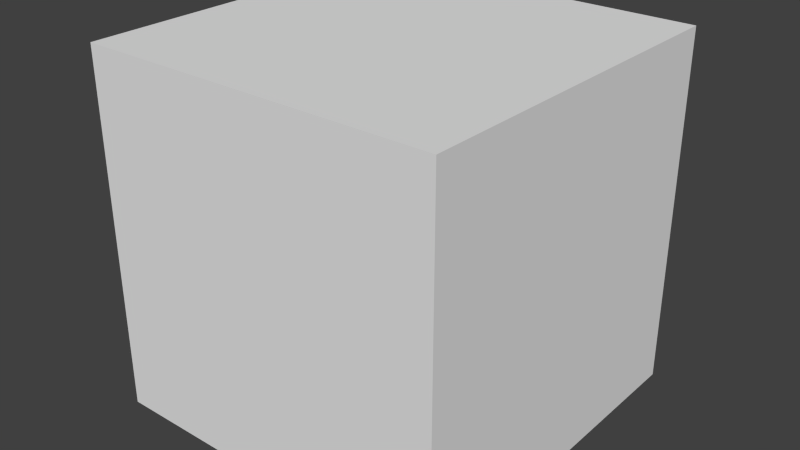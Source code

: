 # Source: TestObject1.blend  (saved by Blender 2.75.0; exported with 4.5.12 LTS)
import bpy
from mathutils import Matrix  # noqa: F401  (used for matrix-valued properties, if any)

bpy.ops.wm.read_factory_settings(use_empty=True)
scene = bpy.context.scene
scene.name = 'Scene'

# ---- collections
col_collection_1 = bpy.data.collections.new('Collection 1'); scene.collection.children.link(col_collection_1)

# ---- materials (node trees are filled in below, after node groups)
mat_testobject1 = bpy.data.materials.new('TestObject1')
mat_testobject1.alpha_threshold = 0.0
mat_testobject1.use_transparent_shadow = False
mat_testobject1.roughness = 0.5

# ---- material node trees

# ---- world
world_world = bpy.data.worlds.new('World'); scene.world = world_world
world_world.color = (0.05088, 0.05088, 0.05088)
world_world.use_sun_shadow = False
world_world.sun_shadow_jitter_overblur = 0.0
world_world.cycles.sampling_method = 'MANUAL'
world_world.cycles.sample_map_resolution = 256

# ---- meshes
me_testobject1 = bpy.data.meshes.new('TestObject1')
me_testobject1.from_pydata([(-1.0, -1.0, -1.0), (-1.0, -1.0, 1.0), (-1.0, 1.0, -1.0), (-1.0, 1.0, 1.0), (1.0, -1.0, -1.0), (1.0, -1.0, 1.0), (1.0, 1.0, -1.0), (1.0, 1.0, 1.0)], [], [(1, 3, 2, 0), (3, 7, 6, 2), (7, 5, 4, 6), (5, 1, 0, 4), (0, 2, 6, 4), (5, 7, 3, 1)])
_uv = me_testobject1.uv_layers.new(name='UVMap')
_uv.uv.foreach_set('vector', [0.3333, 0.3333, 0.3333, 3.974e-08, 0.6667, 0.0, 0.6667, 0.3333, 3.974e-08, 0.6667, 0.0, 0.3333, 0.3333, 0.3333, 0.3333, 0.6667, 1.291e-07, 0.3333, 0.0, 8.941e-08, 0.3333, 0.0, 0.3333, 0.3333, 0.3333, 0.3333, 0.6667, 0.3333, 0.6667, 0.6667, 0.3333, 0.6667, 1.0, 0.0, 1.0, 0.3333, 0.6667, 0.3333, 0.6667, 2.98e-08, 0.0, 0.6667, 0.3333, 0.6667, 0.3333, 1.0, 4.967e-08, 1.0])
me_testobject1.materials.append(mat_testobject1)
me_testobject1.use_remesh_preserve_volume = False
me_testobject1.use_remesh_preserve_attributes = False
me_testobject1.use_mirror_vertex_groups = False
me_testobject1.update()

# ---- objects
ob_testobject1 = bpy.data.objects.new('TestObject1', me_testobject1)

# ---- transforms, parenting, visibility, modifiers, constraints
ob_testobject1.location = (0.0, 0.0, 0.0)
ob_testobject1.lineart.crease_threshold = 0.0

# ---- collection membership
col_collection_1.objects.link(ob_testobject1)

# ---- scene / render settings (as saved in the file)
scene.frame_start = 1; scene.frame_end = 250; scene.frame_set(1)
scene.render.engine = 'BLENDER_EEVEE_NEXT'
scene.render.resolution_percentage = 50
scene.render.dither_intensity = 0.0
scene.cycles.use_denoising = False
scene.cycles.samples = 10
scene.cycles.sampling_pattern = 'TABULATED_SOBOL'
scene.cycles.light_sampling_threshold = 0.0
scene.cycles.use_adaptive_sampling = False
scene.cycles.use_light_tree = False
scene.cycles.blur_glossy = 0.0
scene.cycles.pixel_filter_type = 'GAUSSIAN'
scene.cycles.sample_clamp_indirect = 0.0
scene.view_settings.view_transform = 'Standard'
bpy.context.view_layer.update()

# ---- added for rendering (the .blend has no active camera and no usable light): camera, sun
cam_auto = bpy.data.cameras.new('AutoCamera')
cam_auto.lens = 50.0
cam_auto.sensor_width = 36.0
cam_auto.clip_end = 1000.0
ob_auto_camera = bpy.data.objects.new('AutoCamera', cam_auto)
scene.collection.objects.link(ob_auto_camera)
ob_auto_camera.location = (3.20507, -3.84609, 2.56406)
ob_auto_camera.rotation_euler = (1.09748, -7.21219e-08, 0.694738)
scene.camera = ob_auto_camera
light_auto_sun = bpy.data.lights.new('AutoSun', 'SUN')
light_auto_sun.energy = 3.0
light_auto_sun.angle = 0.0523599
ob_auto_sun = bpy.data.objects.new('AutoSun', light_auto_sun)
scene.collection.objects.link(ob_auto_sun)
ob_auto_sun.rotation_euler = (0.872665, 0.174533, 0.523599)
bpy.context.view_layer.update()
